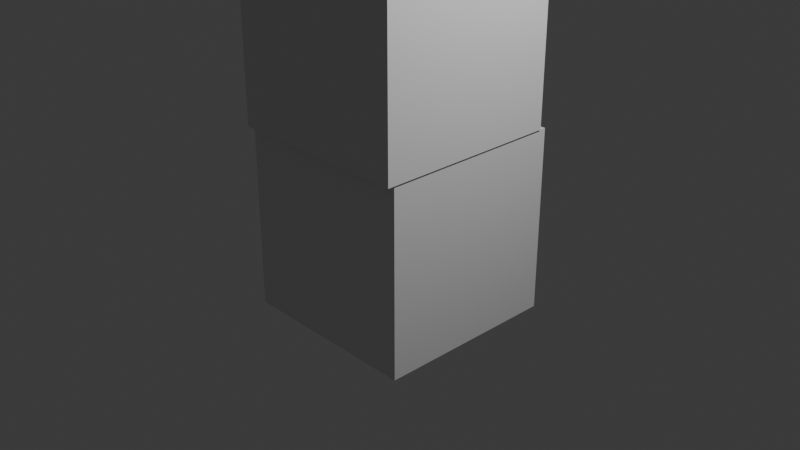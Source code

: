 # Source: Untitled.blend  (saved by Blender 5.0.118; exported with 4.5.12 LTS)
import bpy
from mathutils import Matrix  # noqa: F401  (used for matrix-valued properties, if any)

bpy.ops.wm.read_factory_settings(use_empty=True)
scene = bpy.context.scene
scene.name = 'Scene'

# ---- collections
col_collection = bpy.data.collections.new('Collection'); scene.collection.children.link(col_collection)

# ---- materials (node trees are filled in below, after node groups)
mat_material = bpy.data.materials.new('Material')
mat_material.alpha_threshold = 0.0
mat_material.use_backface_culling_lightprobe_volume = False
mat_material.roughness = 0.5
mat_material.line_color = (0.0, 0.0, 0.0, 1.0)

# ---- material node trees
mat_material.use_nodes = True; mat_material.node_tree.nodes.clear()
_N = mat_material.node_tree.nodes; _L = mat_material.node_tree.links
n0 = _N.new('ShaderNodeOutputMaterial'); n0.name = 'Material Output'; n0.location = (200, 100)
n1 = _N.new('ShaderNodeBsdfPrincipled'); n1.name = 'Principled BSDF'; n1.location = (-200, 100)
_L.new(n1.outputs[0], n0.inputs[0])
n0.is_active_output = True

# ---- world
world_world = bpy.data.worlds.new('World'); scene.world = world_world
world_world.use_nodes = True; world_world.node_tree.nodes.clear()
_N = world_world.node_tree.nodes; _L = world_world.node_tree.links
n0 = _N.new('ShaderNodeOutputWorld'); n0.name = 'World Output'; n0.location = (200, 100)
n1 = _N.new('ShaderNodeBackground'); n1.name = 'Background'; n1.location = (-200, 100)
n1.inputs[0].default_value = (0.05088, 0.05088, 0.05088, 1.0)
_L.new(n1.outputs[0], n0.inputs[0])
n0.is_active_output = True
world_world.color = (0.05088, 0.05088, 0.05088)
world_world.sun_shadow_jitter_overblur = 0.0

# ---- cameras
cam_camera = bpy.data.cameras.new('Camera')
cam_camera.clip_end = 100.0
cam_camera.ortho_scale = 7.314

# ---- lights
light_light = bpy.data.lights.new('Light', 'POINT')
light_light.energy = 1000.0
light_light.shadow_soft_size = 0.1

# ---- meshes
me_cube = bpy.data.meshes.new('Cube')
me_cube.from_pydata([(1.0, 1.0, 1.0), (1.0, 1.0, -1.0), (1.0, -1.0, 1.0), (1.0, -1.0, -1.0), (-1.0, 1.0, 1.0), (-1.0, 1.0, -1.0), (-1.0, -1.0, 1.0), (-1.0, -1.0, -1.0)], [], [(0, 4, 6, 2), (3, 2, 6, 7), (7, 6, 4, 5), (5, 1, 3, 7), (1, 0, 2, 3), (5, 4, 0, 1)])
_uv = me_cube.uv_layers.new(name='UVMap')
_uv.uv.foreach_set('vector', [0.625, 0.5, 0.875, 0.5, 0.875, 0.75, 0.625, 0.75, 0.375, 0.75, 0.625, 0.75, 0.625, 1.0, 0.375, 1.0, 0.375, 0.0, 0.625, 0.0, 0.625, 0.25, 0.375, 0.25, 0.125, 0.5, 0.375, 0.5, 0.375, 0.75, 0.125, 0.75, 0.375, 0.5, 0.625, 0.5, 0.625, 0.75, 0.375, 0.75, 0.375, 0.25, 0.625, 0.25, 0.625, 0.5, 0.375, 0.5])
me_cube.materials.append(mat_material)
me_cube.use_mirror_vertex_groups = False
me_cube.update()
me_plane = bpy.data.meshes.new('Plane')
me_plane.from_pydata([(-1.0, -1.0, 0.0), (1.0, -1.0, 0.0), (-1.0, 1.0, 0.0), (1.0, 1.0, 0.0)], [], [(0, 1, 3, 2)])
_uv = me_plane.uv_layers.new(name='UVMap')
_uv.uv.foreach_set('vector', [0.0, 0.0, 1.0, 0.0, 1.0, 1.0, 0.0, 1.0])
me_plane.update()
me_cube_001 = bpy.data.meshes.new('Cube.001')
me_cube_001.from_pydata([(-1.0, -1.0, -1.0), (-1.0, -1.0, 1.0), (-1.0, 1.0, -1.0), (-1.0, 1.0, 1.0), (1.0, -1.0, -1.0), (1.0, -1.0, 1.0), (1.0, 1.0, -1.0), (1.0, 1.0, 1.0)], [], [(0, 1, 3, 2), (2, 3, 7, 6), (6, 7, 5, 4), (4, 5, 1, 0), (2, 6, 4, 0), (7, 3, 1, 5)])
_uv = me_cube_001.uv_layers.new(name='UVMap')
_uv.uv.foreach_set('vector', [0.375, 0.0, 0.625, 0.0, 0.625, 0.25, 0.375, 0.25, 0.375, 0.25, 0.625, 0.25, 0.625, 0.5, 0.375, 0.5, 0.375, 0.5, 0.625, 0.5, 0.625, 0.75, 0.375, 0.75, 0.375, 0.75, 0.625, 0.75, 0.625, 1.0, 0.375, 1.0, 0.125, 0.5, 0.375, 0.5, 0.375, 0.75, 0.125, 0.75, 0.625, 0.5, 0.875, 0.5, 0.875, 0.75, 0.625, 0.75])
me_cube_001.update()

# ---- objects
ob_cube = bpy.data.objects.new('Cube', me_cube)
ob_light = bpy.data.objects.new('Light', light_light)
ob_camera = bpy.data.objects.new('Camera', cam_camera)
ob_plane = bpy.data.objects.new('Plane', me_plane)
ob_cube_001 = bpy.data.objects.new('Cube.001', me_cube_001)

# ---- transforms, parenting, visibility, modifiers, constraints
ob_cube.location = (0.0, 0.0, 0.0)
ob_cube.lock_rotations_4d = False
ob_cube.empty_display_type = 'ARROWS'
ob_cube.lineart.crease_threshold = 0.0
ob_light.location = (4.076, 1.005, 5.904)
ob_light.rotation_euler = (0.6503, 0.05522, 1.866)
ob_light.lock_rotations_4d = False
ob_light.empty_display_type = 'ARROWS'
ob_light.color = (0.0, 0.0, 0.0, 0.0)
ob_light.lineart.crease_threshold = 0.0
ob_camera.location = (7.359, -6.926, 4.958)
ob_camera.rotation_euler = (1.109, 0.0, 0.8149)
ob_camera.lock_rotations_4d = False
ob_camera.empty_display_type = 'ARROWS'
ob_camera.color = (0.0, 0.0, 0.0, 0.0)
ob_camera.display_type = 'WIRE'
ob_camera.lineart.crease_threshold = 0.0
ob_plane.location = (0.0, 0.0, 2.517)
ob_cube_001.location = (0.0149, -0.08344, 2.009)

# ---- collection membership
col_collection.objects.link(ob_cube)
col_collection.objects.link(ob_light)
col_collection.objects.link(ob_camera)
col_collection.objects.link(ob_plane)
col_collection.objects.link(ob_cube_001)

# ---- scene / render settings (as saved in the file)
scene.camera = ob_camera
scene.frame_start = 1; scene.frame_end = 250; scene.frame_set(1)
scene.render.engine = 'BLENDER_EEVEE_NEXT'
scene.render.bake_bias = 0.0
scene.render.bake_samples = 0
scene.cycles.sampling_pattern = 'TABULATED_SOBOL'
scene.eevee.use_volume_custom_range = False
bpy.context.view_layer.update()
